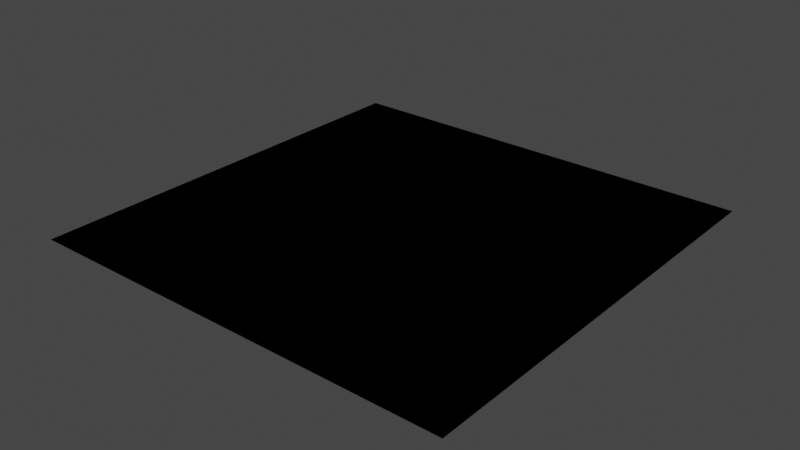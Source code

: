 # Source: 4x4_Decal_Sheet.blend  (saved by Blender 2.92.15; exported with 4.5.12 LTS)
import bpy
from mathutils import Matrix  # noqa: F401  (used for matrix-valued properties, if any)

bpy.ops.wm.read_factory_settings(use_empty=True)
scene = bpy.context.scene
scene.name = 'Scene'

# ---- collections
col_collection = bpy.data.collections.new('Collection'); scene.collection.children.link(col_collection)

# ---- world
world_world = bpy.data.worlds.new('World'); scene.world = world_world
world_world.use_nodes = True; world_world.node_tree.nodes.clear()
_N = world_world.node_tree.nodes; _L = world_world.node_tree.links
n0 = _N.new('ShaderNodeOutputWorld'); n0.name = 'World Output'; n0.location = (300, 300)
n1 = _N.new('ShaderNodeBackground'); n1.name = 'Background'; n1.location = (10, 300)
n1.inputs[0].default_value = (0.05088, 0.05088, 0.05088, 1.0)
_L.new(n1.outputs[0], n0.inputs[0])
n0.is_active_output = True
world_world.color = (0.05088, 0.05088, 0.05088)
world_world.use_sun_shadow = False
world_world.sun_shadow_jitter_overblur = 0.0

# ---- meshes
me_plane = bpy.data.meshes.new('Plane')
me_plane.from_pydata([(-0.5, 0.5, 0.0), (-0.5, -0.5, 0.0), (0.5, -0.5, 0.0), (0.5, 0.5, 0.0)], [], [(1, 2, 3, 0)])
_uv = me_plane.uv_layers.new(name='UVMap')
_uv.uv.foreach_set('vector', [0.0, 0.0, 0.5, 0.0, 0.5, 0.5, 0.0, 0.5])
me_plane.use_remesh_fix_poles = True
me_plane.use_remesh_preserve_attributes = False
me_plane.use_mirror_vertex_groups = False
me_plane.update()
me_plane_001 = bpy.data.meshes.new('Plane.001')
me_plane_001.from_pydata([(0.5, 0.5, 0.0), (-0.5, 0.5, 0.0), (0.5, -0.5, 0.0), (-0.5, -0.5, 0.0)], [], [(3, 2, 0, 1)])
_uv = me_plane_001.uv_layers.new(name='UVMap')
_uv.uv.foreach_set('vector', [0.5, 0.5, 1.0, 0.5, 1.0, 1.0, 0.5, 1.0])
me_plane_001.use_remesh_fix_poles = True
me_plane_001.use_remesh_preserve_attributes = False
me_plane_001.use_mirror_vertex_groups = False
me_plane_001.update()
me_plane_002 = bpy.data.meshes.new('Plane.002')
me_plane_002.from_pydata([(-0.5, -0.5, 0.0), (-0.5, 0.5, 0.0), (0.5, -0.5, 0.0), (0.5, 0.5, 0.0)], [], [(0, 2, 3, 1)])
_uv = me_plane_002.uv_layers.new(name='UVMap')
_uv.uv.foreach_set('vector', [0.5, 0.0, 1.0, 0.0, 1.0, 0.5, 0.5, 0.5])
me_plane_002.use_remesh_fix_poles = True
me_plane_002.use_remesh_preserve_attributes = False
me_plane_002.use_mirror_vertex_groups = False
me_plane_002.update()
me_plane_003 = bpy.data.meshes.new('Plane.003')
me_plane_003.from_pydata([(-0.5, 0.5, 0.0), (0.5, 0.5, 0.0), (-0.5, -0.5, 0.0), (0.5, -0.5, 0.0)], [], [(2, 3, 1, 0)])
_uv = me_plane_003.uv_layers.new(name='UVMap')
_uv.uv.foreach_set('vector', [0.0, 0.5, 0.5, 0.5, 0.5, 1.0, 0.0, 1.0])
me_plane_003.use_remesh_fix_poles = True
me_plane_003.use_remesh_preserve_attributes = False
me_plane_003.use_mirror_vertex_groups = False
me_plane_003.update()

# ---- objects
ob_decal2 = bpy.data.objects.new('Decal2', me_plane)
ob_decal3 = bpy.data.objects.new('Decal3', me_plane_001)
ob_decal4 = bpy.data.objects.new('Decal4', me_plane_002)
ob_decal1 = bpy.data.objects.new('Decal1', me_plane_003)

# ---- transforms, parenting, visibility, modifiers, constraints
ob_decal2.location = (0.0, 0.0, 0.0)
ob_decal2.lineart.crease_threshold = 0.0
ob_decal3.location = (0.0, 0.0, 0.0)
ob_decal3.lineart.crease_threshold = 0.0
ob_decal4.location = (0.0, 0.0, 0.0)
ob_decal4.lineart.crease_threshold = 0.0
ob_decal1.location = (0.0, 0.0, 0.0)
ob_decal1.lineart.crease_threshold = 0.0

# ---- collection membership
col_collection.objects.link(ob_decal2)
col_collection.objects.link(ob_decal3)
col_collection.objects.link(ob_decal4)
col_collection.objects.link(ob_decal1)

# ---- scene / render settings (as saved in the file)
scene.frame_start = 1; scene.frame_end = 250; scene.frame_set(1)
scene.render.engine = 'BLENDER_EEVEE_NEXT'
scene.cycles.use_denoising = False
scene.cycles.samples = 128
scene.cycles.sampling_pattern = 'TABULATED_SOBOL'
scene.cycles.use_adaptive_sampling = False
scene.cycles.use_light_tree = False
scene.view_settings.view_transform = 'Filmic'
bpy.context.view_layer.update()

# ---- added for rendering (the .blend has no active camera and no usable light): camera, sun
cam_auto = bpy.data.cameras.new('AutoCamera')
cam_auto.lens = 50.0
cam_auto.sensor_width = 36.0
cam_auto.clip_end = 1000.0
ob_auto_camera = bpy.data.objects.new('AutoCamera', cam_auto)
scene.collection.objects.link(ob_auto_camera)
ob_auto_camera.location = (1.30847, -1.57016, 1.04677)
ob_auto_camera.rotation_euler = (1.09748, -7.21219e-08, 0.694738)
scene.camera = ob_auto_camera
light_auto_sun = bpy.data.lights.new('AutoSun', 'SUN')
light_auto_sun.energy = 3.0
light_auto_sun.angle = 0.0523599
ob_auto_sun = bpy.data.objects.new('AutoSun', light_auto_sun)
scene.collection.objects.link(ob_auto_sun)
ob_auto_sun.rotation_euler = (0.872665, 0.174533, 0.523599)
bpy.context.view_layer.update()
